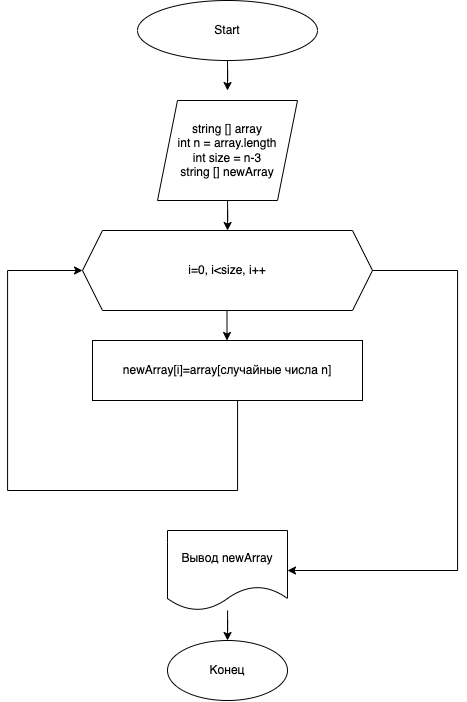

The diagram above was exported from draw.io. Its source (the exported page's mxGraphModel, read from the mxfile embedded in the PNG):
<mxGraphModel dx="1455" dy="954" grid="1" gridSize="10" guides="1" tooltips="1" connect="1" arrows="1" fold="1" page="1" pageScale="1" pageWidth="827" pageHeight="1169" math="0" shadow="0">
  <root>
    <mxCell id="0" />
    <mxCell id="1" parent="0" />
    <mxCell id="zcFGGcsU80c4MdXrmk3Z-3" value="" style="edgeStyle=orthogonalEdgeStyle;rounded=0;orthogonalLoop=1;jettySize=auto;html=1;" edge="1" parent="1" source="zcFGGcsU80c4MdXrmk3Z-1">
      <mxGeometry relative="1" as="geometry">
        <mxPoint x="430" y="100" as="targetPoint" />
      </mxGeometry>
    </mxCell>
    <mxCell id="zcFGGcsU80c4MdXrmk3Z-1" value="Start&lt;br&gt;" style="ellipse;whiteSpace=wrap;html=1;" vertex="1" parent="1">
      <mxGeometry x="340" y="10" width="180" height="60" as="geometry" />
    </mxCell>
    <mxCell id="zcFGGcsU80c4MdXrmk3Z-9" value="" style="edgeStyle=orthogonalEdgeStyle;rounded=0;orthogonalLoop=1;jettySize=auto;html=1;" edge="1" parent="1" source="zcFGGcsU80c4MdXrmk3Z-7">
      <mxGeometry relative="1" as="geometry">
        <mxPoint x="430" y="200" as="targetPoint" />
        <Array as="points">
          <mxPoint x="430" y="180" />
          <mxPoint x="430" y="180" />
        </Array>
      </mxGeometry>
    </mxCell>
    <mxCell id="zcFGGcsU80c4MdXrmk3Z-21" value="" style="edgeStyle=orthogonalEdgeStyle;rounded=0;orthogonalLoop=1;jettySize=auto;html=1;" edge="1" parent="1" source="zcFGGcsU80c4MdXrmk3Z-7" target="zcFGGcsU80c4MdXrmk3Z-20">
      <mxGeometry relative="1" as="geometry" />
    </mxCell>
    <mxCell id="zcFGGcsU80c4MdXrmk3Z-7" value="string [] array&lt;br&gt;int n = array.length&lt;br&gt;int size = n-3&lt;br&gt;string [] newArray" style="shape=parallelogram;perimeter=parallelogramPerimeter;whiteSpace=wrap;html=1;fixedSize=1;" vertex="1" parent="1">
      <mxGeometry x="360" y="110" width="140" height="100" as="geometry" />
    </mxCell>
    <mxCell id="zcFGGcsU80c4MdXrmk3Z-14" value="" style="edgeStyle=orthogonalEdgeStyle;rounded=0;orthogonalLoop=1;jettySize=auto;html=1;" edge="1" parent="1">
      <mxGeometry relative="1" as="geometry">
        <mxPoint x="429.5" y="320" as="sourcePoint" />
        <mxPoint x="429.5" y="350" as="targetPoint" />
      </mxGeometry>
    </mxCell>
    <mxCell id="zcFGGcsU80c4MdXrmk3Z-31" value="" style="edgeStyle=orthogonalEdgeStyle;rounded=0;orthogonalLoop=1;jettySize=auto;html=1;" edge="1" parent="1" source="zcFGGcsU80c4MdXrmk3Z-20" target="zcFGGcsU80c4MdXrmk3Z-32">
      <mxGeometry relative="1" as="geometry">
        <mxPoint x="470" y="580" as="targetPoint" />
        <Array as="points">
          <mxPoint x="660" y="280" />
          <mxPoint x="660" y="580" />
        </Array>
      </mxGeometry>
    </mxCell>
    <mxCell id="zcFGGcsU80c4MdXrmk3Z-20" value="i=0, i&amp;lt;size, i++" style="shape=hexagon;perimeter=hexagonPerimeter2;whiteSpace=wrap;html=1;fixedSize=1;" vertex="1" parent="1">
      <mxGeometry x="285" y="240" width="290" height="80" as="geometry" />
    </mxCell>
    <mxCell id="zcFGGcsU80c4MdXrmk3Z-28" value="" style="edgeStyle=orthogonalEdgeStyle;rounded=0;orthogonalLoop=1;jettySize=auto;html=1;" edge="1" parent="1" source="zcFGGcsU80c4MdXrmk3Z-24" target="zcFGGcsU80c4MdXrmk3Z-20">
      <mxGeometry relative="1" as="geometry">
        <mxPoint x="210" y="280" as="targetPoint" />
        <Array as="points">
          <mxPoint x="440" y="500" />
          <mxPoint x="210" y="500" />
          <mxPoint x="210" y="280" />
        </Array>
      </mxGeometry>
    </mxCell>
    <mxCell id="zcFGGcsU80c4MdXrmk3Z-24" value="newArray[i]=array[случайные числа n]" style="rounded=0;whiteSpace=wrap;html=1;" vertex="1" parent="1">
      <mxGeometry x="295" y="350" width="270" height="60" as="geometry" />
    </mxCell>
    <mxCell id="zcFGGcsU80c4MdXrmk3Z-34" value="" style="edgeStyle=orthogonalEdgeStyle;rounded=0;orthogonalLoop=1;jettySize=auto;html=1;" edge="1" parent="1" source="zcFGGcsU80c4MdXrmk3Z-32" target="zcFGGcsU80c4MdXrmk3Z-33">
      <mxGeometry relative="1" as="geometry" />
    </mxCell>
    <mxCell id="zcFGGcsU80c4MdXrmk3Z-32" value="Вывод newArray" style="shape=document;whiteSpace=wrap;html=1;boundedLbl=1;" vertex="1" parent="1">
      <mxGeometry x="370" y="540" width="120" height="80" as="geometry" />
    </mxCell>
    <mxCell id="zcFGGcsU80c4MdXrmk3Z-33" value="Конец" style="ellipse;whiteSpace=wrap;html=1;" vertex="1" parent="1">
      <mxGeometry x="370" y="650" width="120" height="60" as="geometry" />
    </mxCell>
  </root>
</mxGraphModel>